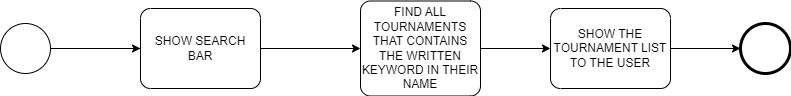

The diagram above was exported from draw.io. Its source (the exported page's mxGraphModel, read from the mxfile embedded in the PNG):
<mxGraphModel dx="1050" dy="579" grid="1" gridSize="10" guides="1" tooltips="1" connect="1" arrows="1" fold="1" page="1" pageScale="1" pageWidth="1169" pageHeight="827" math="0" shadow="0">
  <root>
    <mxCell id="0" />
    <mxCell id="1" parent="0" />
    <mxCell id="2OINdbI0_IOprKm2uzj9-3" style="edgeStyle=orthogonalEdgeStyle;rounded=0;orthogonalLoop=1;jettySize=auto;html=1;exitX=1;exitY=0.5;exitDx=0;exitDy=0;exitPerimeter=0;" parent="1" edge="1">
      <mxGeometry relative="1" as="geometry">
        <mxPoint x="160" y="205" as="sourcePoint" />
        <mxPoint x="260" y="205" as="targetPoint" />
      </mxGeometry>
    </mxCell>
    <mxCell id="2OINdbI0_IOprKm2uzj9-4" style="edgeStyle=orthogonalEdgeStyle;rounded=0;orthogonalLoop=1;jettySize=auto;html=1;exitX=1;exitY=0.5;exitDx=0;exitDy=0;exitPerimeter=0;" parent="1" source="2OINdbI0_IOprKm2uzj9-5" target="2OINdbI0_IOprKm2uzj9-7" edge="1">
      <mxGeometry relative="1" as="geometry" />
    </mxCell>
    <mxCell id="2OINdbI0_IOprKm2uzj9-5" value="" style="points=[[0.145,0.145,0],[0.5,0,0],[0.855,0.145,0],[1,0.5,0],[0.855,0.855,0],[0.5,1,0],[0.145,0.855,0],[0,0.5,0]];shape=mxgraph.bpmn.event;html=1;verticalLabelPosition=bottom;labelBackgroundColor=#ffffff;verticalAlign=top;align=center;perimeter=ellipsePerimeter;outlineConnect=0;aspect=fixed;outline=standard;symbol=general;" parent="1" vertex="1">
      <mxGeometry x="90" y="180" width="50" height="50" as="geometry" />
    </mxCell>
    <mxCell id="2OINdbI0_IOprKm2uzj9-6" style="edgeStyle=orthogonalEdgeStyle;rounded=0;orthogonalLoop=1;jettySize=auto;html=1;exitX=1;exitY=0.5;exitDx=0;exitDy=0;exitPerimeter=0;" parent="1" source="2OINdbI0_IOprKm2uzj9-7" target="2OINdbI0_IOprKm2uzj9-9" edge="1">
      <mxGeometry relative="1" as="geometry" />
    </mxCell>
    <mxCell id="2OINdbI0_IOprKm2uzj9-7" value="SHOW SEARCH BAR" style="points=[[0.25,0,0],[0.5,0,0],[0.75,0,0],[1,0.25,0],[1,0.5,0],[1,0.75,0],[0.75,1,0],[0.5,1,0],[0.25,1,0],[0,0.75,0],[0,0.5,0],[0,0.25,0]];shape=mxgraph.bpmn.task;whiteSpace=wrap;rectStyle=rounded;size=10;html=1;container=1;expand=0;collapsible=0;taskMarker=abstract;" parent="1" vertex="1">
      <mxGeometry x="230" y="165" width="120" height="80" as="geometry" />
    </mxCell>
    <mxCell id="2OINdbI0_IOprKm2uzj9-8" style="edgeStyle=orthogonalEdgeStyle;rounded=0;orthogonalLoop=1;jettySize=auto;html=1;exitX=1;exitY=0.5;exitDx=0;exitDy=0;exitPerimeter=0;" parent="1" source="2OINdbI0_IOprKm2uzj9-9" target="2OINdbI0_IOprKm2uzj9-11" edge="1">
      <mxGeometry relative="1" as="geometry" />
    </mxCell>
    <mxCell id="2OINdbI0_IOprKm2uzj9-9" value="FIND ALL TOURNAMENTS THAT CONTAINS THE WRITTEN KEYWORD IN THEIR NAME" style="points=[[0.25,0,0],[0.5,0,0],[0.75,0,0],[1,0.25,0],[1,0.5,0],[1,0.75,0],[0.75,1,0],[0.5,1,0],[0.25,1,0],[0,0.75,0],[0,0.5,0],[0,0.25,0]];shape=mxgraph.bpmn.task;whiteSpace=wrap;rectStyle=rounded;size=10;html=1;container=1;expand=0;collapsible=0;taskMarker=abstract;" parent="1" vertex="1">
      <mxGeometry x="450" y="157.5" width="120" height="95" as="geometry" />
    </mxCell>
    <mxCell id="2OINdbI0_IOprKm2uzj9-10" style="edgeStyle=orthogonalEdgeStyle;rounded=0;orthogonalLoop=1;jettySize=auto;html=1;exitX=1;exitY=0.5;exitDx=0;exitDy=0;exitPerimeter=0;" parent="1" source="2OINdbI0_IOprKm2uzj9-11" target="2OINdbI0_IOprKm2uzj9-12" edge="1">
      <mxGeometry relative="1" as="geometry" />
    </mxCell>
    <mxCell id="2OINdbI0_IOprKm2uzj9-11" value="SHOW THE TOURNAMENT LIST TO THE USER" style="points=[[0.25,0,0],[0.5,0,0],[0.75,0,0],[1,0.25,0],[1,0.5,0],[1,0.75,0],[0.75,1,0],[0.5,1,0],[0.25,1,0],[0,0.75,0],[0,0.5,0],[0,0.25,0]];shape=mxgraph.bpmn.task;whiteSpace=wrap;rectStyle=rounded;size=10;html=1;container=1;expand=0;collapsible=0;taskMarker=abstract;" parent="1" vertex="1">
      <mxGeometry x="640" y="165" width="120" height="80" as="geometry" />
    </mxCell>
    <mxCell id="2OINdbI0_IOprKm2uzj9-12" value="" style="points=[[0.145,0.145,0],[0.5,0,0],[0.855,0.145,0],[1,0.5,0],[0.855,0.855,0],[0.5,1,0],[0.145,0.855,0],[0,0.5,0]];shape=mxgraph.bpmn.event;html=1;verticalLabelPosition=bottom;labelBackgroundColor=#ffffff;verticalAlign=top;align=center;perimeter=ellipsePerimeter;outlineConnect=0;aspect=fixed;outline=end;symbol=terminate2;" parent="1" vertex="1">
      <mxGeometry x="830" y="180" width="50" height="50" as="geometry" />
    </mxCell>
  </root>
</mxGraphModel>